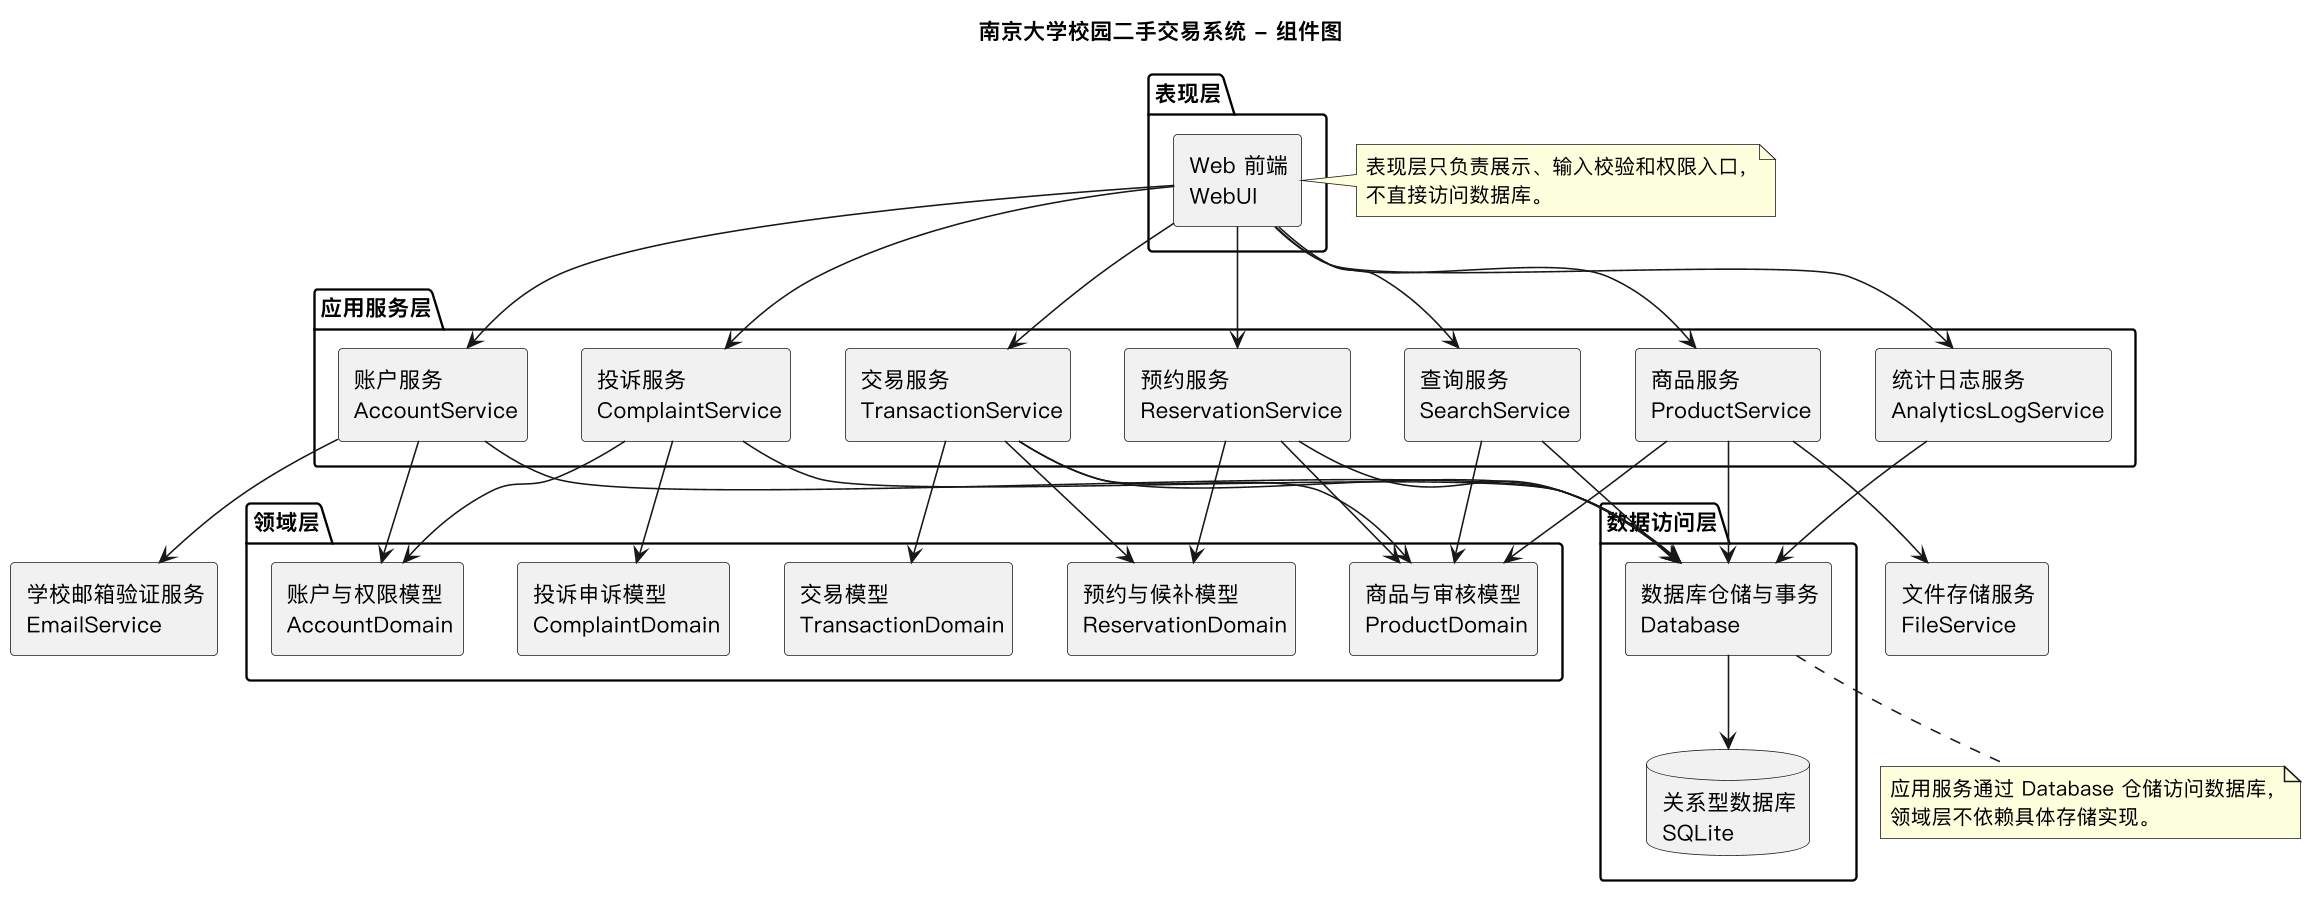

The diagram above was rendered by PlantUML. Its source (embedded in the PNG):
@startuml UML组件图
skinparam defaultFontName "PingFang SC"
skinparam dpi 150
skinparam componentStyle rectangle
title 南京大学校园二手交易系统 - 组件图

package "表现层" {
  component "Web 前端\nWebUI" as WebUI
}

package "应用服务层" {
  component "账户服务\nAccountService" as AccountService
  component "商品服务\nProductService" as ProductService
  component "查询服务\nSearchService" as SearchService
  component "预约服务\nReservationService" as ReservationService
  component "交易服务\nTransactionService" as TransactionService
  component "投诉服务\nComplaintService" as ComplaintService
  component "统计日志服务\nAnalyticsLogService" as AnalyticsLogService
}

package "领域层" {
  component "账户与权限模型\nAccountDomain" as AccountDomain
  component "商品与审核模型\nProductDomain" as ProductDomain
  component "预约与候补模型\nReservationDomain" as ReservationDomain
  component "交易模型\nTransactionDomain" as TransactionDomain
  component "投诉申诉模型\nComplaintDomain" as ComplaintDomain
}

package "数据访问层" {
  component "数据库仓储与事务\nDatabase" as Repository
  database "关系型数据库\nSQLite" as DB
}

component "学校邮箱验证服务\nEmailService" as EmailService
component "文件存储服务\nFileService" as FileService

' 表现层调用应用服务
WebUI --> AccountService
WebUI --> ProductService
WebUI --> SearchService
WebUI --> ReservationService
WebUI --> TransactionService
WebUI --> ComplaintService
WebUI --> AnalyticsLogService

' 应用服务依赖领域模型和仓储
AccountService --> AccountDomain
AccountService --> Repository
AccountService --> EmailService

ProductService --> ProductDomain
ProductService --> Repository
ProductService --> FileService

SearchService --> ProductDomain
SearchService --> Repository

ReservationService --> ReservationDomain
ReservationService --> ProductDomain
ReservationService --> Repository

TransactionService --> TransactionDomain
TransactionService --> ReservationDomain
TransactionService --> ProductDomain
TransactionService --> Repository

ComplaintService --> ComplaintDomain
ComplaintService --> AccountDomain
ComplaintService --> Repository

AnalyticsLogService --> Repository

' 数据访问层
Repository --> DB

note right of WebUI
  表现层只负责展示、输入校验和权限入口，
  不直接访问数据库。
end note

note bottom of Repository
  应用服务通过 Database 仓储访问数据库，
  领域层不依赖具体存储实现。
end note

@enduml